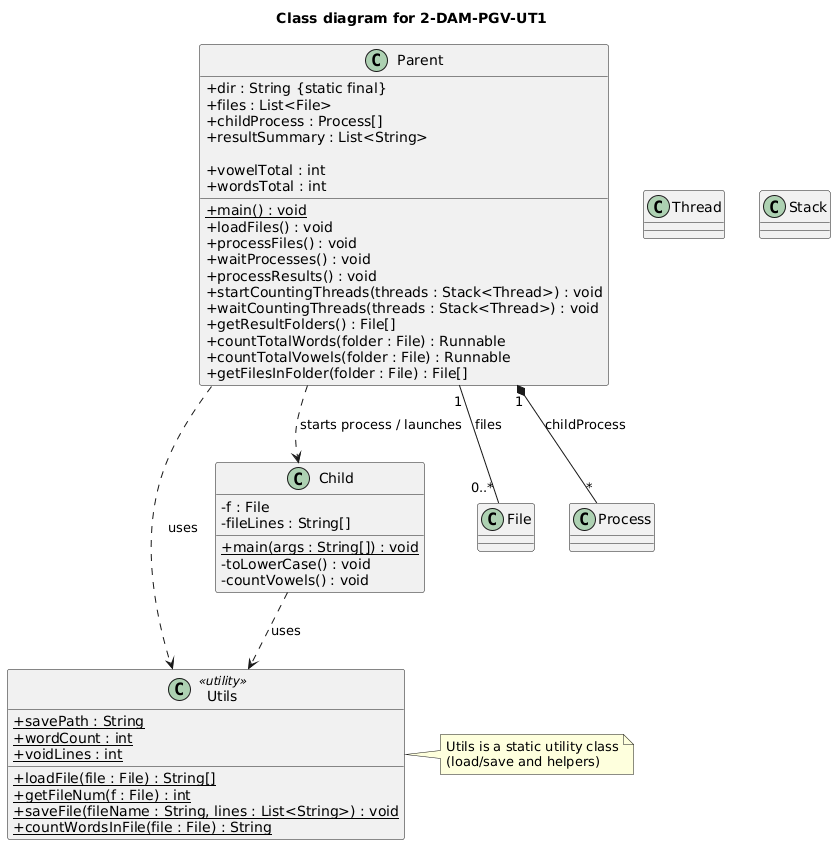

The diagram above was rendered by PlantUML. Its source (embedded in the PNG):
@startuml
title Class diagram for 2-DAM-PGV-UT1
skinparam classAttributeIconSize 0

class Utils <<utility>> {
  +savePath : String {static}
  +wordCount : int {static}
  +voidLines : int {static}

  +loadFile(file : File) : String[] {static}
  +getFileNum(f : File) : int {static}
  +saveFile(fileName : String, lines : List<String>) : void {static}
  +countWordsInFile(file : File) : String {static}
}

class Child {
  -f : File
  -fileLines : String[]

  +main(args : String[]) : void {static}
  -toLowerCase() : void
  -countVowels() : void
}

class Parent {
  +dir : String {static final}
  +files : List<File>
  +childProcess : Process[]
  +resultSummary : List<String>

  +vowelTotal : int
  +wordsTotal : int

  +main() : void {static}
  +loadFiles() : void
  +processFiles() : void
  +waitProcesses() : void
  +processResults() : void
  +startCountingThreads(threads : Stack<Thread>) : void
  +waitCountingThreads(threads : Stack<Thread>) : void
  +getResultFolders() : File[]
  +countTotalWords(folder : File) : Runnable
  +countTotalVowels(folder : File) : Runnable
  +getFilesInFolder(folder : File) : File[]
}

' External classes used in the project
class File
class Process
class Thread
class Stack

' Associations
Parent "1" -- "0..*" File : files
Parent "1" *-- "*" Process : childProcess
Parent ..> Child : starts process / launches
Parent ..> Utils : uses
Child ..> Utils : uses

note right of Utils
  Utils is a static utility class
  (load/save and helpers)
end note
@enduml